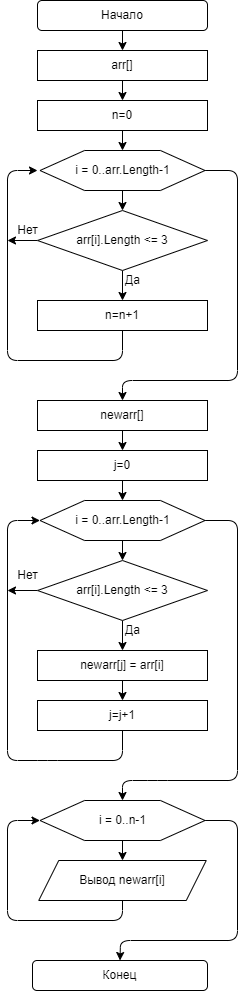

The diagram above was exported from draw.io. Its source (the exported page's mxGraphModel, read from the mxfile embedded in the PNG):
<mxGraphModel dx="658" dy="514" grid="1" gridSize="10" guides="1" tooltips="1" connect="1" arrows="1" fold="1" page="1" pageScale="1" pageWidth="827" pageHeight="1169" math="0" shadow="0">
  <root>
    <mxCell id="0" />
    <mxCell id="1" parent="0" />
    <mxCell id="4" value="" style="edgeStyle=none;html=1;" edge="1" parent="1" source="2" target="3">
      <mxGeometry relative="1" as="geometry" />
    </mxCell>
    <mxCell id="2" value="Начало" style="rounded=1;whiteSpace=wrap;html=1;" vertex="1" parent="1">
      <mxGeometry x="50" width="170" height="30" as="geometry" />
    </mxCell>
    <mxCell id="6" style="edgeStyle=none;html=1;exitX=0.5;exitY=1;exitDx=0;exitDy=0;entryX=0.5;entryY=0;entryDx=0;entryDy=0;" edge="1" parent="1" source="3" target="5">
      <mxGeometry relative="1" as="geometry" />
    </mxCell>
    <mxCell id="3" value="arr[]" style="rounded=0;whiteSpace=wrap;html=1;" vertex="1" parent="1">
      <mxGeometry x="50" y="50" width="170" height="30" as="geometry" />
    </mxCell>
    <mxCell id="13" style="edgeStyle=none;html=1;exitX=0.5;exitY=1;exitDx=0;exitDy=0;entryX=0.5;entryY=0;entryDx=0;entryDy=0;" edge="1" parent="1" source="5" target="10">
      <mxGeometry relative="1" as="geometry" />
    </mxCell>
    <mxCell id="5" value="n=0" style="rounded=0;whiteSpace=wrap;html=1;" vertex="1" parent="1">
      <mxGeometry x="50" y="100" width="170" height="30" as="geometry" />
    </mxCell>
    <mxCell id="15" style="edgeStyle=none;html=1;exitX=0.5;exitY=1;exitDx=0;exitDy=0;entryX=0.5;entryY=0;entryDx=0;entryDy=0;" edge="1" parent="1" source="10" target="14">
      <mxGeometry relative="1" as="geometry" />
    </mxCell>
    <mxCell id="40" style="edgeStyle=none;html=1;exitX=1;exitY=0.5;exitDx=0;exitDy=0;entryX=0.5;entryY=0;entryDx=0;entryDy=0;" edge="1" parent="1" source="10" target="36">
      <mxGeometry relative="1" as="geometry">
        <Array as="points">
          <mxPoint x="250" y="170" />
          <mxPoint x="250" y="380" />
          <mxPoint x="135" y="380" />
        </Array>
      </mxGeometry>
    </mxCell>
    <mxCell id="10" value="" style="verticalLabelPosition=bottom;verticalAlign=top;html=1;shape=hexagon;perimeter=hexagonPerimeter2;arcSize=6;size=0.27;" vertex="1" parent="1">
      <mxGeometry x="52.5" y="150" width="165" height="40" as="geometry" />
    </mxCell>
    <mxCell id="12" value="i = 0..arr.Length-1" style="text;html=1;align=center;verticalAlign=middle;resizable=0;points=[];autosize=1;strokeColor=none;fillColor=none;" vertex="1" parent="1">
      <mxGeometry x="80" y="160" width="110" height="20" as="geometry" />
    </mxCell>
    <mxCell id="17" value="" style="edgeStyle=none;html=1;" edge="1" parent="1" source="14" target="16">
      <mxGeometry relative="1" as="geometry" />
    </mxCell>
    <mxCell id="42" style="edgeStyle=none;html=1;exitX=0;exitY=0.5;exitDx=0;exitDy=0;" edge="1" parent="1" source="14">
      <mxGeometry relative="1" as="geometry">
        <mxPoint x="20" y="240" as="targetPoint" />
      </mxGeometry>
    </mxCell>
    <mxCell id="14" value="arr[i].Length &amp;lt;= 3" style="rhombus;whiteSpace=wrap;html=1;" vertex="1" parent="1">
      <mxGeometry x="50" y="210" width="170" height="60" as="geometry" />
    </mxCell>
    <mxCell id="41" style="edgeStyle=none;html=1;exitX=0.5;exitY=1;exitDx=0;exitDy=0;" edge="1" parent="1" source="16">
      <mxGeometry relative="1" as="geometry">
        <mxPoint x="50" y="170" as="targetPoint" />
        <Array as="points">
          <mxPoint x="135" y="360" />
          <mxPoint x="20" y="360" />
          <mxPoint x="20" y="170" />
        </Array>
      </mxGeometry>
    </mxCell>
    <mxCell id="16" value="n=n+1" style="rounded=0;whiteSpace=wrap;html=1;" vertex="1" parent="1">
      <mxGeometry x="50" y="300" width="170" height="30" as="geometry" />
    </mxCell>
    <mxCell id="18" value="Да" style="text;html=1;align=center;verticalAlign=middle;resizable=0;points=[];autosize=1;strokeColor=none;fillColor=none;" vertex="1" parent="1">
      <mxGeometry x="130" y="270" width="30" height="20" as="geometry" />
    </mxCell>
    <mxCell id="39" value="" style="edgeStyle=none;html=1;" edge="1" parent="1" source="36" target="38">
      <mxGeometry relative="1" as="geometry" />
    </mxCell>
    <mxCell id="36" value="newarr[]" style="rounded=0;whiteSpace=wrap;html=1;" vertex="1" parent="1">
      <mxGeometry x="50" y="400" width="170" height="30" as="geometry" />
    </mxCell>
    <mxCell id="44" style="edgeStyle=none;html=1;exitX=0.5;exitY=1;exitDx=0;exitDy=0;entryX=0.5;entryY=0;entryDx=0;entryDy=0;" edge="1" parent="1" source="38" target="43">
      <mxGeometry relative="1" as="geometry" />
    </mxCell>
    <mxCell id="38" value="j=0" style="rounded=0;whiteSpace=wrap;html=1;" vertex="1" parent="1">
      <mxGeometry x="50" y="450" width="170" height="30" as="geometry" />
    </mxCell>
    <mxCell id="60" style="edgeStyle=none;html=1;exitX=1;exitY=0.5;exitDx=0;exitDy=0;entryX=0.5;entryY=0;entryDx=0;entryDy=0;" edge="1" parent="1" source="43" target="56">
      <mxGeometry relative="1" as="geometry">
        <Array as="points">
          <mxPoint x="250" y="520" />
          <mxPoint x="250" y="780" />
          <mxPoint x="170" y="780" />
          <mxPoint x="135" y="780" />
        </Array>
      </mxGeometry>
    </mxCell>
    <mxCell id="71" style="edgeStyle=none;html=1;exitX=0.5;exitY=1;exitDx=0;exitDy=0;entryX=0.5;entryY=0;entryDx=0;entryDy=0;" edge="1" parent="1" source="43" target="46">
      <mxGeometry relative="1" as="geometry" />
    </mxCell>
    <mxCell id="43" value="" style="verticalLabelPosition=bottom;verticalAlign=top;html=1;shape=hexagon;perimeter=hexagonPerimeter2;arcSize=6;size=0.27;" vertex="1" parent="1">
      <mxGeometry x="52.5" y="500" width="165" height="40" as="geometry" />
    </mxCell>
    <mxCell id="45" value="i = 0..arr.Length-1" style="text;html=1;align=center;verticalAlign=middle;resizable=0;points=[];autosize=1;strokeColor=none;fillColor=none;" vertex="1" parent="1">
      <mxGeometry x="80" y="510" width="110" height="20" as="geometry" />
    </mxCell>
    <mxCell id="49" value="" style="edgeStyle=none;html=1;" edge="1" parent="1" source="46" target="47">
      <mxGeometry relative="1" as="geometry" />
    </mxCell>
    <mxCell id="53" style="edgeStyle=none;html=1;exitX=0;exitY=0.5;exitDx=0;exitDy=0;" edge="1" parent="1" source="46">
      <mxGeometry relative="1" as="geometry">
        <mxPoint x="20" y="590" as="targetPoint" />
      </mxGeometry>
    </mxCell>
    <mxCell id="46" value="arr[i].Length &amp;lt;= 3" style="rhombus;whiteSpace=wrap;html=1;" vertex="1" parent="1">
      <mxGeometry x="50" y="560" width="170" height="60" as="geometry" />
    </mxCell>
    <mxCell id="51" style="edgeStyle=none;html=1;exitX=0.5;exitY=1;exitDx=0;exitDy=0;entryX=0.5;entryY=0;entryDx=0;entryDy=0;" edge="1" parent="1" source="47" target="50">
      <mxGeometry relative="1" as="geometry" />
    </mxCell>
    <mxCell id="47" value="newarr[j] = arr[i]" style="rounded=0;whiteSpace=wrap;html=1;" vertex="1" parent="1">
      <mxGeometry x="50" y="650" width="170" height="30" as="geometry" />
    </mxCell>
    <mxCell id="52" style="edgeStyle=none;html=1;exitX=0.5;exitY=1;exitDx=0;exitDy=0;entryX=0;entryY=0.5;entryDx=0;entryDy=0;" edge="1" parent="1" source="50" target="43">
      <mxGeometry relative="1" as="geometry">
        <Array as="points">
          <mxPoint x="135" y="760" />
          <mxPoint x="60" y="760" />
          <mxPoint x="20" y="760" />
          <mxPoint x="20" y="520" />
        </Array>
      </mxGeometry>
    </mxCell>
    <mxCell id="50" value="j=j+1" style="rounded=0;whiteSpace=wrap;html=1;" vertex="1" parent="1">
      <mxGeometry x="50" y="700" width="170" height="30" as="geometry" />
    </mxCell>
    <mxCell id="54" value="Нет" style="text;html=1;align=center;verticalAlign=middle;resizable=0;points=[];autosize=1;strokeColor=none;fillColor=none;" vertex="1" parent="1">
      <mxGeometry x="20" y="565" width="40" height="20" as="geometry" />
    </mxCell>
    <mxCell id="62" value="" style="edgeStyle=none;html=1;" edge="1" parent="1" source="56" target="58">
      <mxGeometry relative="1" as="geometry" />
    </mxCell>
    <mxCell id="66" style="edgeStyle=none;html=1;exitX=1;exitY=0.5;exitDx=0;exitDy=0;entryX=0.5;entryY=0;entryDx=0;entryDy=0;" edge="1" parent="1" source="56" target="65">
      <mxGeometry relative="1" as="geometry">
        <Array as="points">
          <mxPoint x="250" y="820" />
          <mxPoint x="250" y="940" />
          <mxPoint x="133" y="940" />
        </Array>
      </mxGeometry>
    </mxCell>
    <mxCell id="56" value="" style="verticalLabelPosition=bottom;verticalAlign=top;html=1;shape=hexagon;perimeter=hexagonPerimeter2;arcSize=6;size=0.27;" vertex="1" parent="1">
      <mxGeometry x="52.5" y="800" width="165" height="40" as="geometry" />
    </mxCell>
    <mxCell id="57" value="i = 0..n-1" style="text;html=1;align=center;verticalAlign=middle;resizable=0;points=[];autosize=1;strokeColor=none;fillColor=none;" vertex="1" parent="1">
      <mxGeometry x="105" y="810" width="60" height="20" as="geometry" />
    </mxCell>
    <mxCell id="64" style="edgeStyle=none;html=1;exitX=0.5;exitY=1;exitDx=0;exitDy=0;entryX=0;entryY=0.5;entryDx=0;entryDy=0;" edge="1" parent="1" source="58" target="56">
      <mxGeometry relative="1" as="geometry">
        <Array as="points">
          <mxPoint x="135" y="920" />
          <mxPoint x="20" y="920" />
          <mxPoint x="20" y="820" />
        </Array>
      </mxGeometry>
    </mxCell>
    <mxCell id="58" value="Вывод newarr[i]" style="shape=parallelogram;perimeter=parallelogramPerimeter;whiteSpace=wrap;html=1;fixedSize=1;" vertex="1" parent="1">
      <mxGeometry x="51.25" y="860" width="167.5" height="40" as="geometry" />
    </mxCell>
    <mxCell id="59" value="Да" style="text;html=1;align=center;verticalAlign=middle;resizable=0;points=[];autosize=1;strokeColor=none;fillColor=none;" vertex="1" parent="1">
      <mxGeometry x="130" y="620" width="30" height="20" as="geometry" />
    </mxCell>
    <mxCell id="65" value="Конец" style="rounded=1;whiteSpace=wrap;html=1;" vertex="1" parent="1">
      <mxGeometry x="45" y="960" width="175" height="30" as="geometry" />
    </mxCell>
    <mxCell id="67" value="Нет" style="text;html=1;align=center;verticalAlign=middle;resizable=0;points=[];autosize=1;strokeColor=none;fillColor=none;" vertex="1" parent="1">
      <mxGeometry x="20" y="220" width="40" height="20" as="geometry" />
    </mxCell>
  </root>
</mxGraphModel>